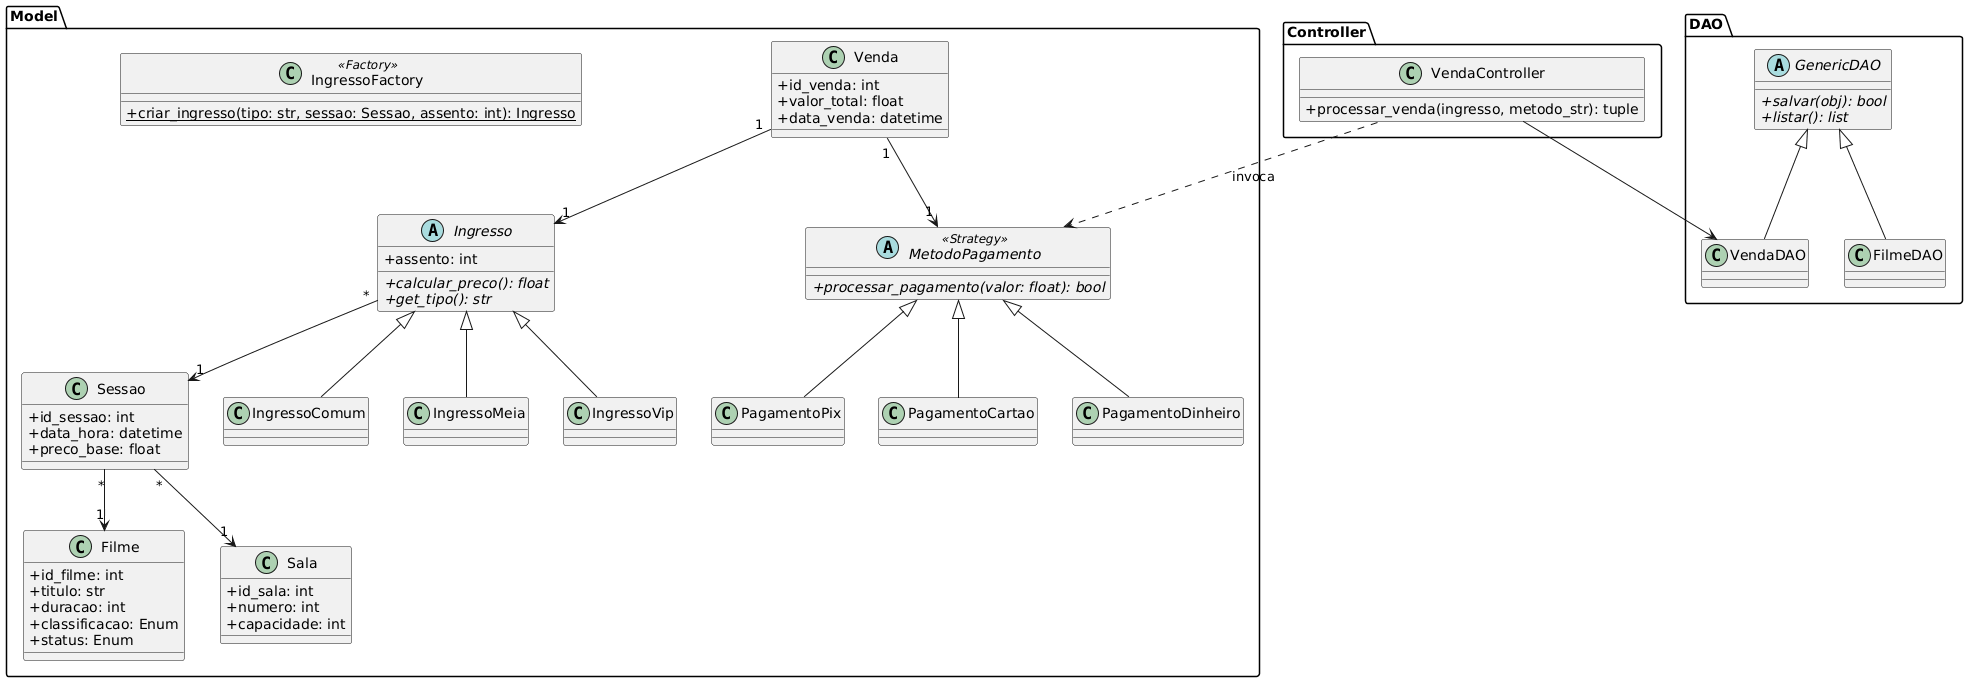

The diagram above was rendered by PlantUML. Its source (embedded in the PNG):
@startuml
skinparam classAttributeIconSize 0

package "Model" {
  class Filme {
    + id_filme: int
    + titulo: str
    + duracao: int
    + classificacao: Enum
    + status: Enum
  }

  class Sala {
    + id_sala: int
    + numero: int
    + capacidade: int
  }

  class Sessao {
    + id_sessao: int
    + data_hora: datetime
    + preco_base: float
  }
  
  abstract class Ingresso {
    + assento: int
    + {abstract} calcular_preco(): float
    + {abstract} get_tipo(): str
  }

  class IngressoComum extends Ingresso
  class IngressoMeia extends Ingresso
  class IngressoVip extends Ingresso

  class IngressoFactory <<Factory>> {
    + {static} criar_ingresso(tipo: str, sessao: Sessao, assento: int): Ingresso
  }

  abstract class MetodoPagamento <<Strategy>> {
    + {abstract} processar_pagamento(valor: float): bool
  }
  class PagamentoPix extends MetodoPagamento
  class PagamentoCartao extends MetodoPagamento
  class PagamentoDinheiro extends MetodoPagamento
  
  class Venda {
    + id_venda: int
    + valor_total: float
    + data_venda: datetime
  }
  
  Venda "1" --> "1" Ingresso
  Venda "1" --> "1" MetodoPagamento
  Ingresso "*" --> "1" Sessao
  Sessao "*" --> "1" Filme
  Sessao "*" --> "1" Sala
}

package "DAO" {
  abstract class GenericDAO {
    + {abstract} salvar(obj): bool
    + {abstract} listar(): list
  }
  class FilmeDAO extends GenericDAO
  class VendaDAO extends GenericDAO
}

package "Controller" {
  class VendaController {
    + processar_venda(ingresso, metodo_str): tuple
  }
  VendaController --> VendaDAO
  VendaController ..> MetodoPagamento : invoca
}
@enduml